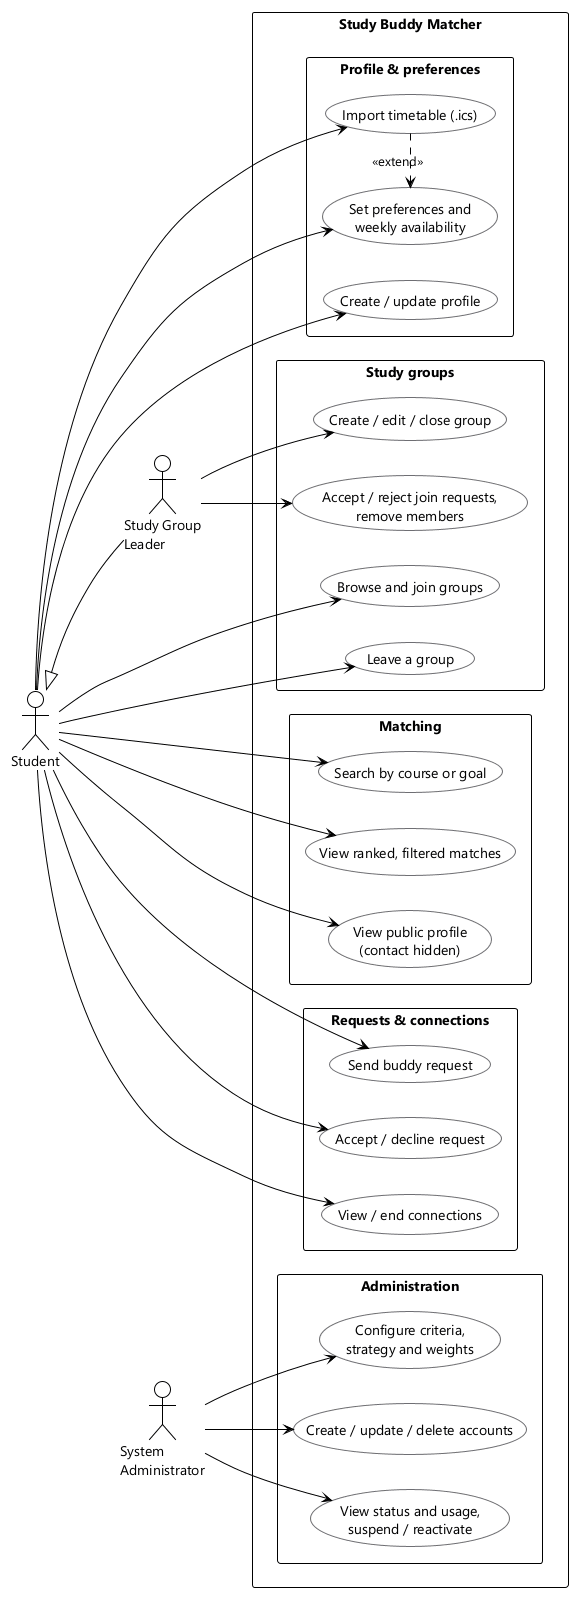

The diagram above was rendered by PlantUML. Its source (embedded in the PNG):
@startuml use-cases
' What each of the three roles in the brief can do.
!theme plain
skinparam defaultFontName "Segoe UI"
skinparam packageStyle rectangle
skinparam usecase {
  BackgroundColor #FAFAFA
  BorderColor #6E6E73
}

left to right direction

actor "Student" as student
actor "Study Group\nLeader" as leader
actor "System\nAdministrator" as admin
student <|-- leader

rectangle "Study Buddy Matcher" {
  package "Profile & preferences" {
    usecase "Create / update profile" as UC1
    usecase "Set preferences and\nweekly availability" as UC2
    usecase "Import timetable (.ics)" as UC3
  }
  package "Matching" {
    usecase "Search by course or goal" as UC4
    usecase "View ranked, filtered matches" as UC5
    usecase "View public profile\n(contact hidden)" as UC6
  }
  package "Requests & connections" {
    usecase "Send buddy request" as UC7
    usecase "Accept / decline request" as UC8
    usecase "View / end connections" as UC9
  }
  package "Study groups" {
    usecase "Browse and join groups" as UC10
    usecase "Leave a group" as UC11
    usecase "Create / edit / close group" as UC12
    usecase "Accept / reject join requests,\nremove members" as UC13
  }
  package "Administration" {
    usecase "Create / update / delete accounts" as UC14
    usecase "View status and usage,\nsuspend / reactivate" as UC15
    usecase "Configure criteria,\nstrategy and weights" as UC16
  }
}

student --> UC1
student --> UC2
student --> UC3
student --> UC4
student --> UC5
student --> UC6
student --> UC7
student --> UC8
student --> UC9
student --> UC10
student --> UC11
leader --> UC12
leader --> UC13
admin --> UC14
admin --> UC15
admin --> UC16
UC3 .> UC2 : <<extend>>
@enduml